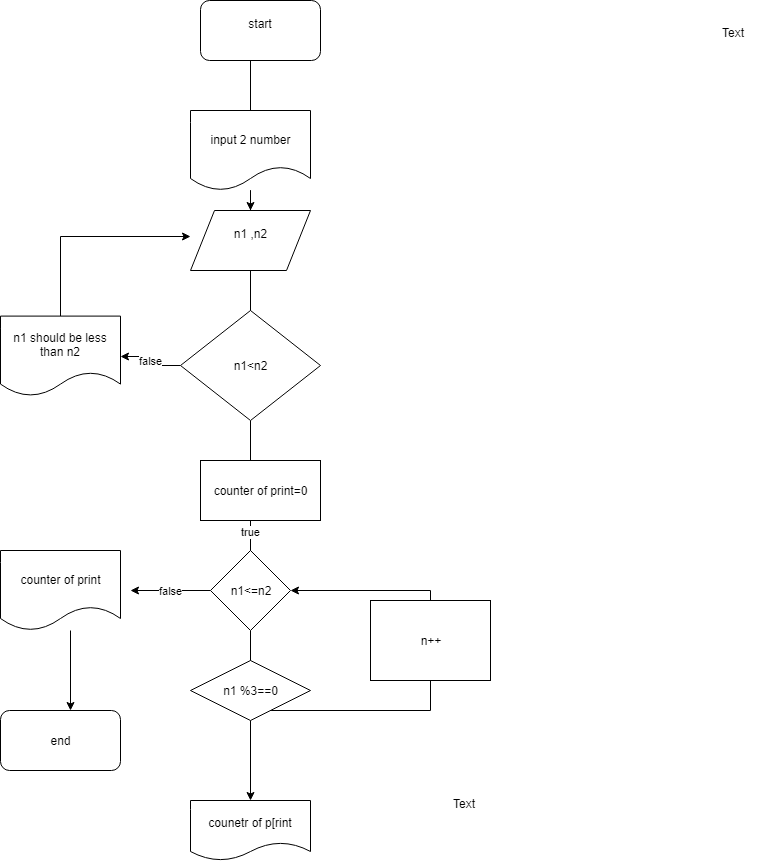

The diagram above was exported from draw.io. Its source (the exported page's mxGraphModel, read from the mxfile embedded in the PNG):
<mxGraphModel dx="1010" dy="533" grid="1" gridSize="10" guides="1" tooltips="1" connect="1" arrows="1" fold="1" page="1" pageScale="1" pageWidth="850" pageHeight="1100" math="0" shadow="0">
  <root>
    <mxCell id="z-f8-9J1TSAA6qvbDaAQ-0" />
    <mxCell id="z-f8-9J1TSAA6qvbDaAQ-1" parent="z-f8-9J1TSAA6qvbDaAQ-0" />
    <mxCell id="cOFelNeYGdoIWyDy63UN-0" value="" style="edgeStyle=orthogonalEdgeStyle;rounded=0;orthogonalLoop=1;jettySize=auto;html=1;" edge="1" parent="z-f8-9J1TSAA6qvbDaAQ-1" source="cOFelNeYGdoIWyDy63UN-1">
      <mxGeometry relative="1" as="geometry">
        <mxPoint x="400" y="140" as="targetPoint" />
        <Array as="points">
          <mxPoint x="390" y="140" />
        </Array>
      </mxGeometry>
    </mxCell>
    <mxCell id="cOFelNeYGdoIWyDy63UN-1" value="start&lt;br&gt;&lt;br&gt;" style="rounded=1;whiteSpace=wrap;html=1;" vertex="1" parent="z-f8-9J1TSAA6qvbDaAQ-1">
      <mxGeometry x="340" width="120" height="60" as="geometry" />
    </mxCell>
    <mxCell id="cOFelNeYGdoIWyDy63UN-2" value="" style="edgeStyle=orthogonalEdgeStyle;rounded=0;orthogonalLoop=1;jettySize=auto;html=1;" edge="1" parent="z-f8-9J1TSAA6qvbDaAQ-1" source="cOFelNeYGdoIWyDy63UN-3" target="cOFelNeYGdoIWyDy63UN-6">
      <mxGeometry relative="1" as="geometry" />
    </mxCell>
    <mxCell id="cOFelNeYGdoIWyDy63UN-3" value="input 2 number" style="shape=document;whiteSpace=wrap;html=1;boundedLbl=1;" vertex="1" parent="z-f8-9J1TSAA6qvbDaAQ-1">
      <mxGeometry x="330" y="110" width="120" height="80" as="geometry" />
    </mxCell>
    <mxCell id="cOFelNeYGdoIWyDy63UN-4" value="Text" style="text;html=1;resizable=0;points=[];autosize=1;align=left;verticalAlign=top;spacingTop=-4;" vertex="1" parent="z-f8-9J1TSAA6qvbDaAQ-1">
      <mxGeometry x="860" y="23" width="40" height="20" as="geometry" />
    </mxCell>
    <mxCell id="cOFelNeYGdoIWyDy63UN-5" value="" style="edgeStyle=orthogonalEdgeStyle;rounded=0;orthogonalLoop=1;jettySize=auto;html=1;" edge="1" parent="z-f8-9J1TSAA6qvbDaAQ-1" source="cOFelNeYGdoIWyDy63UN-6">
      <mxGeometry relative="1" as="geometry">
        <mxPoint x="390" y="350" as="targetPoint" />
      </mxGeometry>
    </mxCell>
    <mxCell id="cOFelNeYGdoIWyDy63UN-6" value="n1 ,n2&lt;br&gt;&lt;br&gt;" style="shape=parallelogram;perimeter=parallelogramPerimeter;whiteSpace=wrap;html=1;" vertex="1" parent="z-f8-9J1TSAA6qvbDaAQ-1">
      <mxGeometry x="330" y="210" width="120" height="60" as="geometry" />
    </mxCell>
    <mxCell id="cOFelNeYGdoIWyDy63UN-7" value="" style="edgeStyle=orthogonalEdgeStyle;rounded=0;orthogonalLoop=1;jettySize=auto;html=1;" edge="1" parent="z-f8-9J1TSAA6qvbDaAQ-1" source="cOFelNeYGdoIWyDy63UN-9">
      <mxGeometry relative="1" as="geometry">
        <mxPoint x="390" y="500" as="targetPoint" />
      </mxGeometry>
    </mxCell>
    <mxCell id="cOFelNeYGdoIWyDy63UN-8" value="false" style="edgeStyle=orthogonalEdgeStyle;rounded=0;orthogonalLoop=1;jettySize=auto;html=1;" edge="1" parent="z-f8-9J1TSAA6qvbDaAQ-1" source="cOFelNeYGdoIWyDy63UN-9" target="cOFelNeYGdoIWyDy63UN-20">
      <mxGeometry relative="1" as="geometry" />
    </mxCell>
    <mxCell id="cOFelNeYGdoIWyDy63UN-9" value="n1&amp;lt;n2" style="rhombus;whiteSpace=wrap;html=1;" vertex="1" parent="z-f8-9J1TSAA6qvbDaAQ-1">
      <mxGeometry x="320" y="310" width="140" height="110" as="geometry" />
    </mxCell>
    <mxCell id="cOFelNeYGdoIWyDy63UN-10" value="true" style="edgeStyle=orthogonalEdgeStyle;rounded=0;orthogonalLoop=1;jettySize=auto;html=1;" edge="1" parent="z-f8-9J1TSAA6qvbDaAQ-1">
      <mxGeometry relative="1" as="geometry">
        <mxPoint x="390" y="491.60003662109375" as="sourcePoint" />
        <mxPoint x="390" y="571.6000366210938" as="targetPoint" />
      </mxGeometry>
    </mxCell>
    <mxCell id="cOFelNeYGdoIWyDy63UN-11" value="" style="edgeStyle=orthogonalEdgeStyle;rounded=0;orthogonalLoop=1;jettySize=auto;html=1;" edge="1" parent="z-f8-9J1TSAA6qvbDaAQ-1" source="cOFelNeYGdoIWyDy63UN-13">
      <mxGeometry relative="1" as="geometry">
        <mxPoint x="390" y="710" as="targetPoint" />
      </mxGeometry>
    </mxCell>
    <mxCell id="cOFelNeYGdoIWyDy63UN-12" value="false" style="edgeStyle=orthogonalEdgeStyle;rounded=0;orthogonalLoop=1;jettySize=auto;html=1;" edge="1" parent="z-f8-9J1TSAA6qvbDaAQ-1" source="cOFelNeYGdoIWyDy63UN-13">
      <mxGeometry relative="1" as="geometry">
        <mxPoint x="270" y="590" as="targetPoint" />
      </mxGeometry>
    </mxCell>
    <mxCell id="cOFelNeYGdoIWyDy63UN-13" value="n1&amp;lt;=n2" style="rhombus;whiteSpace=wrap;html=1;" vertex="1" parent="z-f8-9J1TSAA6qvbDaAQ-1">
      <mxGeometry x="350" y="550" width="80" height="80" as="geometry" />
    </mxCell>
    <mxCell id="cOFelNeYGdoIWyDy63UN-14" value="" style="edgeStyle=orthogonalEdgeStyle;rounded=0;orthogonalLoop=1;jettySize=auto;html=1;entryX=1;entryY=0.5;entryDx=0;entryDy=0;" edge="1" parent="z-f8-9J1TSAA6qvbDaAQ-1" source="cOFelNeYGdoIWyDy63UN-15" target="cOFelNeYGdoIWyDy63UN-13">
      <mxGeometry relative="1" as="geometry">
        <mxPoint x="530" y="610" as="targetPoint" />
        <Array as="points">
          <mxPoint x="570" y="710" />
          <mxPoint x="570" y="590" />
        </Array>
      </mxGeometry>
    </mxCell>
    <mxCell id="cOFelNeYGdoIWyDy63UN-24" value="" style="edgeStyle=orthogonalEdgeStyle;rounded=0;orthogonalLoop=1;jettySize=auto;html=1;" edge="1" parent="z-f8-9J1TSAA6qvbDaAQ-1" source="cOFelNeYGdoIWyDy63UN-15" target="cOFelNeYGdoIWyDy63UN-23">
      <mxGeometry relative="1" as="geometry" />
    </mxCell>
    <mxCell id="cOFelNeYGdoIWyDy63UN-15" value="n1 %3==0&lt;br&gt;" style="rhombus;whiteSpace=wrap;html=1;fontFamily=Helvetica;fontSize=12;fontColor=#000000;align=center;strokeColor=#000000;fillColor=#ffffff;" vertex="1" parent="z-f8-9J1TSAA6qvbDaAQ-1">
      <mxGeometry x="330" y="660" width="120" height="60" as="geometry" />
    </mxCell>
    <mxCell id="cOFelNeYGdoIWyDy63UN-23" value="counetr of p[rint&lt;br&gt;" style="shape=document;whiteSpace=wrap;html=1;boundedLbl=1;fontFamily=Helvetica;fontSize=12;fontColor=#000000;align=center;strokeColor=#000000;fillColor=#ffffff;" vertex="1" parent="z-f8-9J1TSAA6qvbDaAQ-1">
      <mxGeometry x="330" y="800" width="120" height="60" as="geometry" />
    </mxCell>
    <mxCell id="cOFelNeYGdoIWyDy63UN-16" value="" style="edgeStyle=orthogonalEdgeStyle;rounded=0;orthogonalLoop=1;jettySize=auto;html=1;" edge="1" parent="z-f8-9J1TSAA6qvbDaAQ-1">
      <mxGeometry relative="1" as="geometry">
        <mxPoint x="210" y="630" as="sourcePoint" />
        <mxPoint x="210" y="710" as="targetPoint" />
      </mxGeometry>
    </mxCell>
    <mxCell id="cOFelNeYGdoIWyDy63UN-17" value="counter of print" style="shape=document;whiteSpace=wrap;html=1;boundedLbl=1;" vertex="1" parent="z-f8-9J1TSAA6qvbDaAQ-1">
      <mxGeometry x="140" y="550" width="120" height="80" as="geometry" />
    </mxCell>
    <mxCell id="cOFelNeYGdoIWyDy63UN-18" value="end" style="rounded=1;whiteSpace=wrap;html=1;" vertex="1" parent="z-f8-9J1TSAA6qvbDaAQ-1">
      <mxGeometry x="140" y="710" width="120" height="60" as="geometry" />
    </mxCell>
    <mxCell id="cOFelNeYGdoIWyDy63UN-19" value="" style="edgeStyle=orthogonalEdgeStyle;rounded=0;orthogonalLoop=1;jettySize=auto;html=1;" edge="1" parent="z-f8-9J1TSAA6qvbDaAQ-1" source="cOFelNeYGdoIWyDy63UN-20">
      <mxGeometry relative="1" as="geometry">
        <mxPoint x="330" y="236" as="targetPoint" />
        <Array as="points">
          <mxPoint x="200" y="236" />
        </Array>
      </mxGeometry>
    </mxCell>
    <mxCell id="cOFelNeYGdoIWyDy63UN-20" value="n1 should be less than n2" style="shape=document;whiteSpace=wrap;html=1;boundedLbl=1;" vertex="1" parent="z-f8-9J1TSAA6qvbDaAQ-1">
      <mxGeometry x="140" y="315.6000061035156" width="120" height="80" as="geometry" />
    </mxCell>
    <mxCell id="cOFelNeYGdoIWyDy63UN-21" value="n++" style="rounded=0;whiteSpace=wrap;html=1;fontFamily=Helvetica;fontSize=12;fontColor=#000000;align=center;strokeColor=#000000;fillColor=#ffffff;" vertex="1" parent="z-f8-9J1TSAA6qvbDaAQ-1">
      <mxGeometry x="510" y="600" width="120" height="80" as="geometry" />
    </mxCell>
    <mxCell id="cOFelNeYGdoIWyDy63UN-22" value="counter of print=0" style="rounded=0;whiteSpace=wrap;html=1;" vertex="1" parent="z-f8-9J1TSAA6qvbDaAQ-1">
      <mxGeometry x="340" y="460" width="120" height="60" as="geometry" />
    </mxCell>
    <mxCell id="vWvxDg2_urEK4R756lVz-1" value="Text" style="text;html=1;resizable=0;points=[];autosize=1;align=left;verticalAlign=top;spacingTop=-4;" vertex="1" parent="z-f8-9J1TSAA6qvbDaAQ-1">
      <mxGeometry x="591" y="794" width="40" height="20" as="geometry" />
    </mxCell>
  </root>
</mxGraphModel>